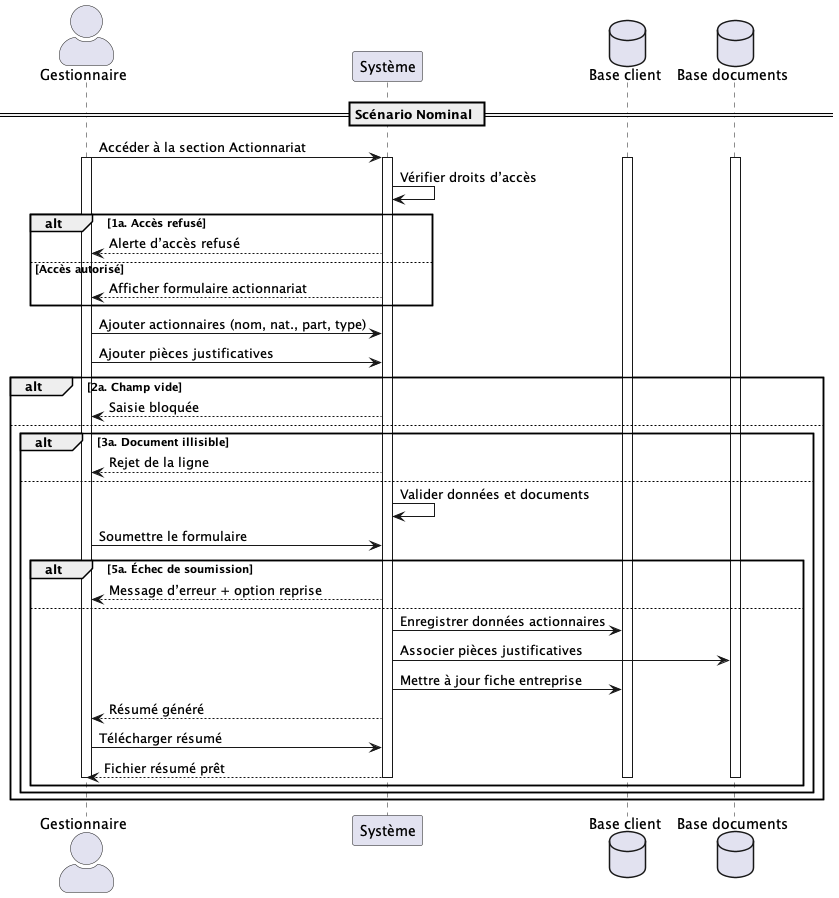

The diagram above was rendered by PlantUML. Its source (embedded in the PNG):
@startuml UC013
skinparam actorStyle awesome

actor "Gestionnaire" as Gestionnaire
participant "Système" as System
database "Base client" as BaseClient
database "Base documents" as BaseDocs

== Scénario Nominal ==
Gestionnaire -> System : Accéder à la section Actionnariat
activate Gestionnaire
activate System
activate BaseClient
activate BaseDocs
System -> System : Vérifier droits d’accès
alt 1a. Accès refusé
    System --> Gestionnaire : Alerte d’accès refusé
else Accès autorisé
    System --> Gestionnaire : Afficher formulaire actionnariat
end
Gestionnaire -> System : Ajouter actionnaires (nom, nat., part, type)
Gestionnaire -> System : Ajouter pièces justificatives
alt 2a. Champ vide
    System --> Gestionnaire : Saisie bloquée
else
    alt 3a. Document illisible
        System --> Gestionnaire : Rejet de la ligne
    else
        System -> System : Valider données et documents
        Gestionnaire -> System : Soumettre le formulaire

        alt 5a. Échec de soumission
            System --> Gestionnaire : Message d’erreur + option reprise
        else
            System -> BaseClient : Enregistrer données actionnaires
            System -> BaseDocs : Associer pièces justificatives
            System -> BaseClient : Mettre à jour fiche entreprise
            System --> Gestionnaire : Résumé généré
            Gestionnaire -> System : Télécharger résumé
            System --> Gestionnaire : Fichier résumé prêt
            deactivate Gestionnaire
            deactivate System
            deactivate BaseClient
            deactivate BaseDocs
        end
    end
end

@enduml